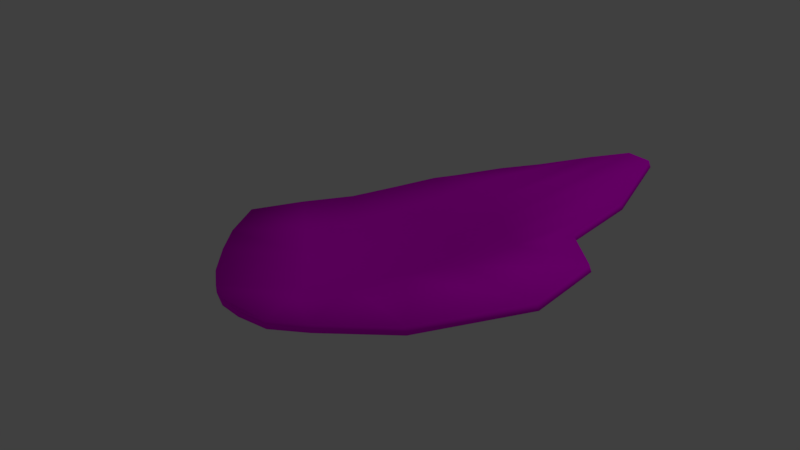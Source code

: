 # Source: Test_Assets.blend  (saved by Blender 2.79.0; exported with 4.5.12 LTS)
import bpy
from mathutils import Matrix  # noqa: F401  (used for matrix-valued properties, if any)

bpy.ops.wm.read_factory_settings(use_empty=True)
scene = bpy.context.scene
scene.name = 'Scene'

# ---- collections
col_collection_1 = bpy.data.collections.new('Collection 1'); scene.collection.children.link(col_collection_1)

# ---- images (referenced by path relative to the original .blend; pixels are not part of the script)
import os
ASSET_DIR = os.environ.get("B2B_ASSET_DIR", "")  # directory of the original .blend (textures are referenced by path, not embedded)
HERE = os.path.dirname(os.path.abspath(__file__))  # packed textures are extracted next to this script under _unpacked/

def load_image(name, relpath, width, height, colorspace="sRGB"):
    """Load a texture the original file referenced (path relative to the .blend, or extracted next to this script)."""
    p = next((c for c in (os.path.join(HERE, relpath), os.path.join(ASSET_DIR, relpath)) if relpath and os.path.exists(c)), "")
    if p:
        img = bpy.data.images.load(p, check_existing=True)
        img.name = name
    else:  # same state as the original file: an image datablock whose file is absent (Cycles renders it pink)
        img = bpy.data.images.new(name, width, height)
        img.source = "FILE"
        img.filepath = "//" + (relpath or name)
    img.colorspace_settings.name = colorspace
    return img
img_petal = load_image('Petal', 'Petal.png', 1024, 1024, 'sRGB')

# ---- materials (node trees are filled in below, after node groups)
mat_petalmaterial = bpy.data.materials.new('PetalMaterial')
mat_petalmaterial.alpha_threshold = 0.0
mat_petalmaterial.roughness = 0.5

# ---- material node trees
mat_petalmaterial.use_nodes = True; mat_petalmaterial.node_tree.nodes.clear()
_N = mat_petalmaterial.node_tree.nodes; _L = mat_petalmaterial.node_tree.links
n0 = _N.new('ShaderNodeOutputMaterial'); n0.name = 'Material Output'; n0.location = (300, 300)
n1 = _N.new('ShaderNodeBsdfDiffuse'); n1.name = 'Diffuse BSDF'; n1.location = (10, 300)
n2 = _N.new('ShaderNodeTexImage'); n2.name = 'Image Texture'; n2.location = (-197, 322)
n2.width = 140
n2.image = img_petal
_L.new(n1.outputs[0], n0.inputs[0])
_L.new(n2.outputs[0], n1.inputs[0])
n0.is_active_output = True

# ---- world
world_world = bpy.data.worlds.new('World'); scene.world = world_world
world_world.color = (0.05088, 0.05088, 0.05088)
world_world.use_sun_shadow = False
world_world.sun_shadow_jitter_overblur = 0.0
world_world.cycles.sampling_method = 'MANUAL'

# ---- lights
light_lamp = bpy.data.lights.new('Lamp', 'POINT')
light_lamp.transmission_factor = 0.0
light_lamp.cutoff_distance = 30.0
light_lamp.energy = 100.0
light_lamp.shadow_buffer_clip_start = 1.001
light_lamp.shadow_soft_size = 0.1
light_lamp.shadow_maximum_resolution = 0.006
light_lamp.use_absolute_resolution = True

# ---- meshes
me_plane_000 = bpy.data.meshes.new('Plane.000')
me_plane_000.from_pydata([(-0.009244, -0.1438, -0.08001), (0.9953, -1.15, 0.1886), (1.003, 0.6021, 0.1863), (1.922, -0.2392, 0.4582), (0.8141, 0.5008, 0.13), (0.713, 0.4445, 0.1037), (0.5539, 0.3145, 0.05075), (0.3852, 0.1953, -0.007001), (0.1822, 0.03069, -0.04104), (1.23, -1.222, 0.2622), (1.433, -1.197, 0.3167), (1.806, -1.115, 0.4179), (2.141, -0.8229, 0.5089), (2.131, -0.4716, 0.5004), (0.1002, -0.3744, -0.07279), (0.2407, -0.5622, -0.05058), (0.4046, -0.7521, -0.02589), (0.5888, -0.9096, 0.03358), (0.7614, -1.028, 0.09171), (1.973, 0.02496, 0.5111), (1.913, 0.3526, 0.5671), (1.652, 0.6767, 0.424), (1.436, 0.7111, 0.3313), (1.187, 0.6692, 0.2379), (1.009, -0.8447, 0.1244), (0.8667, -0.6648, 0.02002), (0.7162, -0.4908, -0.04335), (0.5577, -0.3248, -0.06542), (0.3913, -0.1658, -0.0477), (1.18, -0.6872, 0.1375), (1.039, -0.514, 0.0336), (0.887, -0.3324, -0.02879), (0.7262, -0.1624, -0.04357), (0.5602, -0.001199, -0.02953), (1.351, -0.5474, 0.1961), (1.208, -0.3784, 0.08451), (1.052, -0.1952, 0.02666), (0.8904, -0.02037, 0.0111), (0.7195, 0.1525, 0.03899), (1.523, -0.41, 0.2525), (1.374, -0.2485, 0.1789), (1.214, -0.06802, 0.1122), (1.045, 0.1188, 0.1092), (0.8799, 0.3031, 0.1043), (1.681, -0.2677, 0.3423), (1.529, -0.1137, 0.2834), (1.369, 0.06716, 0.223), (1.202, 0.2594, 0.1992), (1.038, 0.4486, 0.1845), (-0.003347, -0.143, -0.1123), (1.004, -1.154, 0.1572), (1.011, 0.6038, 0.1556), (1.931, -0.2359, 0.4311), (0.823, 0.5023, 0.09793), (0.7211, 0.4466, 0.07155), (0.561, 0.3177, 0.01928), (0.3913, 0.1978, -0.03871), (0.1877, 0.03177, -0.07308), (1.239, -1.225, 0.2306), (1.443, -1.2, 0.2851), (1.816, -1.116, 0.3866), (2.15, -0.8231, 0.4785), (2.14, -0.4692, 0.4717), (0.1055, -0.3742, -0.1048), (0.2454, -0.5633, -0.08242), (0.4101, -0.7551, -0.05748), (0.596, -0.9138, 0.002436), (0.7696, -1.032, 0.06069), (1.981, 0.0278, 0.4833), (1.922, 0.3549, 0.5387), (1.661, 0.6795, 0.3944), (1.443, 0.7136, 0.3006), (1.195, 0.6714, 0.2071), (1.02, -0.8551, 0.09094), (0.8789, -0.6812, -0.01613), (0.7248, -0.4992, -0.07521), (0.5633, -0.3264, -0.09458), (0.3962, -0.165, -0.07745), (1.196, -0.709, 0.09614), (1.056, -0.5379, -0.00808), (0.9016, -0.3515, -0.06863), (0.7373, -0.1748, -0.08094), (0.5666, -0.0001849, -0.05942), (1.368, -0.5706, 0.1523), (1.226, -0.3995, 0.0435), (1.069, -0.216, -0.01551), (0.9019, -0.02647, -0.02275), (0.7283, 0.1512, 0.006493), (1.535, -0.4169, 0.2185), (1.388, -0.2568, 0.1449), (1.227, -0.07416, 0.07867), (1.058, 0.1125, 0.07375), (0.8907, 0.2991, 0.06937), (1.688, -0.2595, 0.3185), (1.536, -0.1046, 0.2603), (1.376, 0.07538, 0.1983), (1.208, 0.2701, 0.1744), (1.045, 0.4566, 0.1576)], [], [(44, 13, 3, 19), (18, 1, 9, 24), (24, 9, 10, 29), (29, 10, 11, 34), (34, 11, 12, 39), (39, 12, 13, 44), (5, 43, 48, 4), (43, 42, 47, 48), (42, 41, 46, 47), (41, 40, 45, 46), (40, 39, 44, 45), (6, 38, 43, 5), (38, 37, 42, 43), (37, 36, 41, 42), (36, 35, 40, 41), (35, 34, 39, 40), (7, 33, 38, 6), (33, 32, 37, 38), (32, 31, 36, 37), (31, 30, 35, 36), (30, 29, 34, 35), (8, 28, 33, 7), (28, 27, 32, 33), (27, 26, 31, 32), (26, 25, 30, 31), (25, 24, 29, 30), (0, 14, 28, 8), (14, 15, 27, 28), (15, 16, 26, 27), (16, 17, 25, 26), (17, 18, 24, 25), (4, 48, 23, 2), (48, 47, 22, 23), (47, 46, 21, 22), (46, 45, 20, 21), (45, 44, 19, 20), (93, 68, 52, 62), (67, 73, 58, 50), (73, 78, 59, 58), (78, 83, 60, 59), (83, 88, 61, 60), (88, 93, 62, 61), (54, 53, 97, 92), (92, 97, 96, 91), (91, 96, 95, 90), (90, 95, 94, 89), (89, 94, 93, 88), (55, 54, 92, 87), (87, 92, 91, 86), (86, 91, 90, 85), (85, 90, 89, 84), (84, 89, 88, 83), (56, 55, 87, 82), (82, 87, 86, 81), (81, 86, 85, 80), (80, 85, 84, 79), (79, 84, 83, 78), (57, 56, 82, 77), (77, 82, 81, 76), (76, 81, 80, 75), (75, 80, 79, 74), (74, 79, 78, 73), (49, 57, 77, 63), (63, 77, 76, 64), (64, 76, 75, 65), (65, 75, 74, 66), (66, 74, 73, 67), (53, 51, 72, 97), (97, 72, 71, 96), (96, 71, 70, 95), (95, 70, 69, 94), (94, 69, 68, 93), (0, 8, 57, 49), (1, 18, 67, 50), (3, 13, 62, 52), (2, 23, 72, 51), (4, 2, 51, 53), (5, 4, 53, 54), (6, 5, 54, 55), (7, 6, 55, 56), (8, 7, 56, 57), (9, 1, 50, 58), (10, 9, 58, 59), (11, 10, 59, 60), (12, 11, 60, 61), (13, 12, 61, 62), (14, 0, 49, 63), (15, 14, 63, 64), (16, 15, 64, 65), (17, 16, 65, 66), (18, 17, 66, 67), (19, 3, 52, 68), (20, 19, 68, 69), (21, 20, 69, 70), (22, 21, 70, 71), (23, 22, 71, 72)])
me_plane_000.polygons.foreach_set('use_smooth', [True] * 96)
_uv = me_plane_000.uv_layers.new(name='UVMap')
_uv.uv.foreach_set('vector', [0.7013, 0.1605, 0.5955, 0.1004, 0.6697, 0.1075, 0.7108, 0.05891, 0.6928, 0.442, 0.6342, 0.4123, 0.586, 0.3767, 0.6922, 0.3712, 0.6922, 0.3712, 0.586, 0.3767, 0.5608, 0.3344, 0.6978, 0.3184, 0.6978, 0.3184, 0.5608, 0.3344, 0.5216, 0.2515, 0.6987, 0.2657, 0.6987, 0.2657, 0.5216, 0.2515, 0.5276, 0.1469, 0.6992, 0.2132, 0.6992, 0.2132, 0.5276, 0.1469, 0.5955, 0.1004, 0.7013, 0.1605, 0.977, 0.2459, 0.9272, 0.236, 0.9303, 0.1835, 0.9728, 0.2188, 0.9272, 0.236, 0.8695, 0.2322, 0.8715, 0.18, 0.9303, 0.1835, 0.8695, 0.2322, 0.8109, 0.2282, 0.8114, 0.1758, 0.8715, 0.18, 0.8109, 0.2282, 0.7526, 0.2212, 0.7532, 0.1693, 0.8114, 0.1758, 0.7526, 0.2212, 0.6992, 0.2132, 0.7013, 0.1605, 0.7532, 0.1693, 0.9761, 0.295, 0.923, 0.2889, 0.9272, 0.236, 0.977, 0.2459, 0.923, 0.2889, 0.8677, 0.2843, 0.8695, 0.2322, 0.9272, 0.236, 0.8677, 0.2843, 0.8119, 0.2791, 0.8109, 0.2282, 0.8695, 0.2322, 0.8119, 0.2791, 0.754, 0.2738, 0.7526, 0.2212, 0.8109, 0.2282, 0.754, 0.2738, 0.6987, 0.2657, 0.6992, 0.2132, 0.7526, 0.2212, 0.9788, 0.3445, 0.9182, 0.3421, 0.923, 0.2889, 0.9761, 0.295, 0.9182, 0.3421, 0.8653, 0.336, 0.8677, 0.2843, 0.923, 0.2889, 0.8653, 0.336, 0.8106, 0.3304, 0.8119, 0.2791, 0.8677, 0.2843, 0.8106, 0.3304, 0.7533, 0.3252, 0.754, 0.2738, 0.8119, 0.2791, 0.7533, 0.3252, 0.6978, 0.3184, 0.6987, 0.2657, 0.754, 0.2738, 0.9768, 0.405, 0.9111, 0.3957, 0.9182, 0.3421, 0.9788, 0.3445, 0.9111, 0.3957, 0.8587, 0.3894, 0.8653, 0.336, 0.9182, 0.3421, 0.8587, 0.3894, 0.8047, 0.3832, 0.8106, 0.3304, 0.8653, 0.336, 0.8047, 0.3832, 0.7491, 0.3772, 0.7533, 0.3252, 0.8106, 0.3304, 0.7491, 0.3772, 0.6922, 0.3712, 0.6978, 0.3184, 0.7533, 0.3252, 0.9715, 0.4651, 0.9127, 0.4774, 0.9111, 0.3957, 0.9768, 0.405, 0.9127, 0.4774, 0.8571, 0.4774, 0.8587, 0.3894, 0.9111, 0.3957, 0.8571, 0.4774, 0.7978, 0.4734, 0.8047, 0.3832, 0.8587, 0.3894, 0.7978, 0.4734, 0.7408, 0.4594, 0.7491, 0.3772, 0.8047, 0.3832, 0.7408, 0.4594, 0.6928, 0.442, 0.6922, 0.3712, 0.7491, 0.3772, 0.9728, 0.2188, 0.9303, 0.1835, 0.9497, 0.1236, 0.964, 0.1683, 0.9303, 0.1835, 0.8715, 0.18, 0.9202, 0.06872, 0.9497, 0.1236, 0.8715, 0.18, 0.8114, 0.1758, 0.8808, 0.03003, 0.9202, 0.06872, 0.8114, 0.1758, 0.7532, 0.1693, 0.779, 0.02081, 0.8808, 0.03003, 0.7532, 0.1693, 0.7013, 0.1605, 0.7108, 0.05891, 0.779, 0.02081, 0.2971, 0.1592, 0.2881, 0.0585, 0.3295, 0.1066, 0.4038, 0.09934, 0.3093, 0.4427, 0.311, 0.3724, 0.4156, 0.3766, 0.3676, 0.4125, 0.311, 0.3724, 0.3077, 0.3207, 0.4405, 0.3339, 0.4156, 0.3766, 0.3077, 0.3207, 0.3068, 0.2681, 0.4791, 0.2506, 0.4405, 0.3339, 0.3068, 0.2681, 0.3027, 0.2136, 0.4723, 0.1459, 0.4791, 0.2506, 0.3027, 0.2136, 0.2971, 0.1592, 0.4038, 0.09934, 0.4723, 0.1459, 0.02286, 0.2471, 0.02713, 0.2199, 0.0681, 0.1836, 0.07399, 0.2375, 0.07399, 0.2375, 0.0681, 0.1836, 0.1264, 0.1794, 0.1324, 0.2334, 0.1324, 0.2334, 0.1264, 0.1794, 0.1871, 0.1751, 0.1912, 0.2288, 0.1912, 0.2288, 0.1871, 0.1751, 0.2451, 0.168, 0.2499, 0.2217, 0.2499, 0.2217, 0.2451, 0.168, 0.2971, 0.1592, 0.3027, 0.2136, 0.02366, 0.2961, 0.02286, 0.2471, 0.07399, 0.2375, 0.07774, 0.2902, 0.07774, 0.2902, 0.07399, 0.2375, 0.1324, 0.2334, 0.1343, 0.2856, 0.1343, 0.2856, 0.1324, 0.2334, 0.1912, 0.2288, 0.1934, 0.2816, 0.1934, 0.2816, 0.1912, 0.2288, 0.2499, 0.2217, 0.2515, 0.2758, 0.2515, 0.2758, 0.2499, 0.2217, 0.3027, 0.2136, 0.3068, 0.2681, 0.02124, 0.346, 0.02366, 0.2961, 0.07774, 0.2902, 0.08213, 0.3434, 0.08213, 0.3434, 0.07774, 0.2902, 0.1343, 0.2856, 0.138, 0.3384, 0.138, 0.3384, 0.1343, 0.2856, 0.1934, 0.2816, 0.1943, 0.333, 0.1943, 0.333, 0.1934, 0.2816, 0.2515, 0.2758, 0.2528, 0.3279, 0.2528, 0.3279, 0.2515, 0.2758, 0.3068, 0.2681, 0.3077, 0.3207, 0.02368, 0.4068, 0.02124, 0.346, 0.08213, 0.3434, 0.08942, 0.3972, 0.08942, 0.3972, 0.08213, 0.3434, 0.138, 0.3384, 0.1424, 0.3909, 0.1424, 0.3909, 0.138, 0.3384, 0.1943, 0.333, 0.1979, 0.385, 0.1979, 0.385, 0.1943, 0.333, 0.2528, 0.3279, 0.2554, 0.3794, 0.2554, 0.3794, 0.2528, 0.3279, 0.3077, 0.3207, 0.311, 0.3724, 0.02934, 0.4669, 0.02368, 0.4068, 0.08942, 0.3972, 0.08831, 0.479, 0.08831, 0.479, 0.08942, 0.3972, 0.1424, 0.3909, 0.144, 0.479, 0.144, 0.479, 0.1424, 0.3909, 0.1979, 0.385, 0.2038, 0.4748, 0.2038, 0.4748, 0.1979, 0.385, 0.2554, 0.3794, 0.2612, 0.4604, 0.2612, 0.4604, 0.2554, 0.3794, 0.311, 0.3724, 0.3093, 0.4427, 0.02713, 0.2199, 0.03556, 0.1693, 0.04957, 0.1247, 0.0681, 0.1836, 0.0681, 0.1836, 0.04957, 0.1247, 0.07862, 0.06958, 0.1264, 0.1794, 0.1264, 0.1794, 0.07862, 0.06958, 0.1179, 0.03051, 0.1871, 0.1751, 0.1871, 0.1751, 0.1179, 0.03051, 0.2198, 0.02081, 0.2451, 0.168, 0.2451, 0.168, 0.2198, 0.02081, 0.2881, 0.0585, 0.2971, 0.1592, 0.6171, 0.5197, 0.6112, 0.5786, 0.6036, 0.5779, 0.6094, 0.519, 0.5392, 0.6446, 0.5316, 0.705, 0.524, 0.7046, 0.5315, 0.6443, 0.6769, 0.7226, 0.6786, 0.6699, 0.6857, 0.6701, 0.6837, 0.723, 0.6031, 0.815, 0.6026, 0.8611, 0.5951, 0.861, 0.5956, 0.815, 0.6035, 0.7638, 0.6031, 0.815, 0.5956, 0.815, 0.5956, 0.7638, 0.6046, 0.7364, 0.6035, 0.7638, 0.5956, 0.7638, 0.5968, 0.7363, 0.6045, 0.6879, 0.6046, 0.7364, 0.5968, 0.7363, 0.5969, 0.6877, 0.6037, 0.6384, 0.6045, 0.6879, 0.5969, 0.6877, 0.5961, 0.638, 0.6112, 0.5786, 0.6037, 0.6384, 0.5961, 0.638, 0.6036, 0.5779, 0.5426, 0.594, 0.5392, 0.6446, 0.5315, 0.6443, 0.5349, 0.5937, 0.5457, 0.5653, 0.5426, 0.594, 0.5349, 0.5937, 0.5379, 0.5651, 0.5526, 0.519, 0.5457, 0.5653, 0.5379, 0.5651, 0.5449, 0.519, 0.6726, 0.589, 0.6666, 0.5196, 0.6743, 0.519, 0.6802, 0.5886, 0.6786, 0.6699, 0.6726, 0.589, 0.6802, 0.5886, 0.6857, 0.6701, 0.543, 0.9224, 0.5526, 0.9783, 0.5449, 0.9792, 0.5354, 0.9233, 0.5364, 0.8685, 0.543, 0.9224, 0.5354, 0.9233, 0.5289, 0.8693, 0.5292, 0.8107, 0.5364, 0.8685, 0.5289, 0.8693, 0.5216, 0.811, 0.5298, 0.7536, 0.5292, 0.8107, 0.5216, 0.811, 0.5222, 0.7534, 0.5316, 0.705, 0.5298, 0.7536, 0.5222, 0.7534, 0.524, 0.7046, 0.6719, 0.7844, 0.6769, 0.7226, 0.6837, 0.723, 0.6788, 0.7847, 0.6596, 0.8607, 0.6719, 0.7844, 0.6788, 0.7847, 0.6666, 0.8608, 0.6784, 0.933, 0.6596, 0.8607, 0.6666, 0.8608, 0.6857, 0.9332, 0.6082, 0.9192, 0.6171, 0.9626, 0.6098, 0.9627, 0.6007, 0.9192, 0.6026, 0.8611, 0.6082, 0.9192, 0.6007, 0.9192, 0.5951, 0.861])
me_plane_000.materials.append(mat_petalmaterial)
me_plane_000.use_remesh_preserve_volume = False
me_plane_000.use_remesh_preserve_attributes = False
me_plane_000.use_mirror_vertex_groups = False
me_plane_000.update()

# ---- objects
ob_flower_petal = bpy.data.objects.new('Flower_Petal', me_plane_000)
ob_lamp = bpy.data.objects.new('Lamp', light_lamp)

# ---- transforms, parenting, visibility, modifiers, constraints
ob_flower_petal.location = (0.03935, 0.2381, 0.1423)
ob_flower_petal.rotation_euler = (-0.003372, -7.488e-19, 1.257e-21)
ob_flower_petal.lineart.crease_threshold = 0.0
ob_lamp.location = (4.076, 1.005, 5.904)
ob_lamp.rotation_euler = (0.6503, 0.05522, 1.866)
ob_lamp.lock_rotations_4d = False
ob_lamp.empty_display_type = 'ARROWS'
ob_lamp.color = (0.0, 0.0, 0.0, 0.0)
ob_lamp.lineart.crease_threshold = 0.0

# ---- collection membership
col_collection_1.objects.link(ob_flower_petal)
col_collection_1.objects.link(ob_lamp)

# ---- scene / render settings (as saved in the file)
scene.frame_start = 1; scene.frame_end = 250; scene.frame_set(1)
scene.render.engine = 'CYCLES'
scene.render.resolution_percentage = 50
scene.render.dither_intensity = 0.0
scene.cycles.use_denoising = False
scene.cycles.samples = 128
scene.cycles.sampling_pattern = 'TABULATED_SOBOL'
scene.cycles.use_adaptive_sampling = False
scene.cycles.use_light_tree = False
scene.cycles.blur_glossy = 0.0
scene.cycles.sample_clamp_indirect = 0.0
scene.view_settings.view_transform = 'Standard'
bpy.context.view_layer.update()

# ---- added for rendering (the .blend has no active camera): camera
cam_auto = bpy.data.cameras.new('AutoCamera')
cam_auto.lens = 50.0
cam_auto.sensor_width = 36.0
cam_auto.clip_end = 1000.0
ob_auto_camera = bpy.data.objects.new('AutoCamera', cam_auto)
scene.collection.objects.link(ob_auto_camera)
ob_auto_camera.location = (3.87022, -3.32933, 2.57883)
ob_auto_camera.rotation_euler = (1.09748, -7.21219e-08, 0.694738)
scene.camera = ob_auto_camera
bpy.context.view_layer.update()

